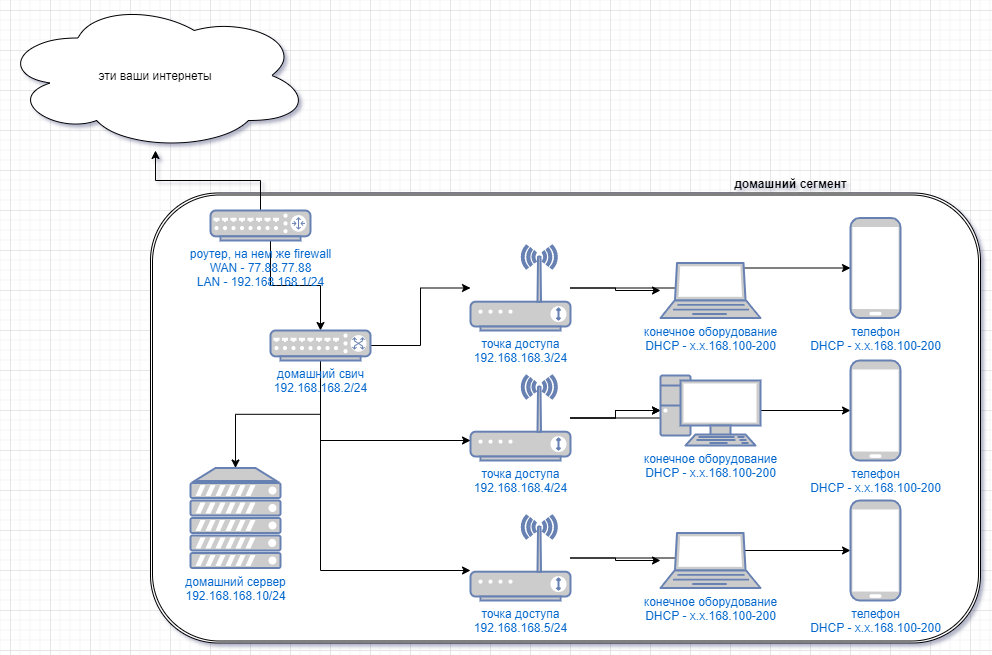

The diagram above was exported from draw.io. Its source (the exported page's mxGraphModel, read from the mxfile embedded in the PNG):
<mxGraphModel dx="1312" dy="952" grid="1" gridSize="10" guides="1" tooltips="1" connect="1" arrows="1" fold="1" page="1" pageScale="1" pageWidth="1169" pageHeight="827" math="0" shadow="0">
  <root>
    <mxCell id="0" />
    <mxCell id="1" parent="0" />
    <mxCell id="wY4y-216xFWKV7aUL6rn-1" value="" style="shape=ext;double=1;rounded=1;whiteSpace=wrap;html=1;" vertex="1" parent="1">
      <mxGeometry x="300" y="302.5" width="830" height="450" as="geometry" />
    </mxCell>
    <mxCell id="wY4y-216xFWKV7aUL6rn-2" value="&lt;b&gt;домашний сегмент&lt;/b&gt;" style="text;html=1;align=center;verticalAlign=middle;resizable=0;points=[];autosize=1;strokeColor=none;fillColor=none;" vertex="1" parent="1">
      <mxGeometry x="875" y="282.5" width="130" height="20" as="geometry" />
    </mxCell>
    <mxCell id="wY4y-216xFWKV7aUL6rn-40" style="edgeStyle=orthogonalEdgeStyle;rounded=0;orthogonalLoop=1;jettySize=auto;html=1;" edge="1" parent="1" source="wY4y-216xFWKV7aUL6rn-10" target="wY4y-216xFWKV7aUL6rn-22">
      <mxGeometry relative="1" as="geometry" />
    </mxCell>
    <mxCell id="wY4y-216xFWKV7aUL6rn-41" style="edgeStyle=orthogonalEdgeStyle;rounded=0;orthogonalLoop=1;jettySize=auto;html=1;" edge="1" parent="1" source="wY4y-216xFWKV7aUL6rn-10" target="wY4y-216xFWKV7aUL6rn-14">
      <mxGeometry relative="1" as="geometry" />
    </mxCell>
    <mxCell id="wY4y-216xFWKV7aUL6rn-10" value="точка доступа&lt;br&gt;192.168.168.5/24" style="fontColor=#0066CC;verticalAlign=top;verticalLabelPosition=bottom;labelPosition=center;align=center;html=1;outlineConnect=0;fillColor=#CCCCCC;strokeColor=#6881B3;gradientColor=none;gradientDirection=north;strokeWidth=2;shape=mxgraph.networks.wireless_modem;" vertex="1" parent="1">
      <mxGeometry x="620" y="625" width="100" height="85" as="geometry" />
    </mxCell>
    <mxCell id="wY4y-216xFWKV7aUL6rn-38" style="edgeStyle=orthogonalEdgeStyle;rounded=0;orthogonalLoop=1;jettySize=auto;html=1;" edge="1" parent="1" source="wY4y-216xFWKV7aUL6rn-11" target="wY4y-216xFWKV7aUL6rn-23">
      <mxGeometry relative="1" as="geometry" />
    </mxCell>
    <mxCell id="wY4y-216xFWKV7aUL6rn-42" style="edgeStyle=orthogonalEdgeStyle;rounded=0;orthogonalLoop=1;jettySize=auto;html=1;" edge="1" parent="1" source="wY4y-216xFWKV7aUL6rn-11" target="wY4y-216xFWKV7aUL6rn-23">
      <mxGeometry relative="1" as="geometry" />
    </mxCell>
    <mxCell id="wY4y-216xFWKV7aUL6rn-43" style="edgeStyle=orthogonalEdgeStyle;rounded=0;orthogonalLoop=1;jettySize=auto;html=1;" edge="1" parent="1" source="wY4y-216xFWKV7aUL6rn-11" target="wY4y-216xFWKV7aUL6rn-15">
      <mxGeometry relative="1" as="geometry" />
    </mxCell>
    <mxCell id="wY4y-216xFWKV7aUL6rn-11" value="точка доступа&lt;br&gt;192.168.168.4/24" style="fontColor=#0066CC;verticalAlign=top;verticalLabelPosition=bottom;labelPosition=center;align=center;html=1;outlineConnect=0;fillColor=#CCCCCC;strokeColor=#6881B3;gradientColor=none;gradientDirection=north;strokeWidth=2;shape=mxgraph.networks.wireless_modem;" vertex="1" parent="1">
      <mxGeometry x="620" y="485" width="100" height="85" as="geometry" />
    </mxCell>
    <mxCell id="wY4y-216xFWKV7aUL6rn-35" style="edgeStyle=orthogonalEdgeStyle;rounded=0;orthogonalLoop=1;jettySize=auto;html=1;" edge="1" parent="1" source="wY4y-216xFWKV7aUL6rn-12" target="wY4y-216xFWKV7aUL6rn-20">
      <mxGeometry relative="1" as="geometry" />
    </mxCell>
    <mxCell id="wY4y-216xFWKV7aUL6rn-37" style="edgeStyle=orthogonalEdgeStyle;rounded=0;orthogonalLoop=1;jettySize=auto;html=1;" edge="1" parent="1" source="wY4y-216xFWKV7aUL6rn-12" target="wY4y-216xFWKV7aUL6rn-16">
      <mxGeometry relative="1" as="geometry" />
    </mxCell>
    <mxCell id="wY4y-216xFWKV7aUL6rn-12" value="точка доступа&lt;br&gt;192.168.168.3/24" style="fontColor=#0066CC;verticalAlign=top;verticalLabelPosition=bottom;labelPosition=center;align=center;html=1;outlineConnect=0;fillColor=#CCCCCC;strokeColor=#6881B3;gradientColor=none;gradientDirection=north;strokeWidth=2;shape=mxgraph.networks.wireless_modem;" vertex="1" parent="1">
      <mxGeometry x="620" y="355" width="100" height="85" as="geometry" />
    </mxCell>
    <mxCell id="wY4y-216xFWKV7aUL6rn-14" value="телефон&lt;br&gt;DHCP - x.x.168.100-200" style="fontColor=#0066CC;verticalAlign=top;verticalLabelPosition=bottom;labelPosition=center;align=center;html=1;outlineConnect=0;fillColor=#CCCCCC;strokeColor=#6881B3;gradientColor=none;gradientDirection=north;strokeWidth=2;shape=mxgraph.networks.mobile;" vertex="1" parent="1">
      <mxGeometry x="1000" y="610" width="50" height="100" as="geometry" />
    </mxCell>
    <mxCell id="wY4y-216xFWKV7aUL6rn-15" value="телефон&lt;br&gt;DHCP - x.x.168.100-200" style="fontColor=#0066CC;verticalAlign=top;verticalLabelPosition=bottom;labelPosition=center;align=center;html=1;outlineConnect=0;fillColor=#CCCCCC;strokeColor=#6881B3;gradientColor=none;gradientDirection=north;strokeWidth=2;shape=mxgraph.networks.mobile;" vertex="1" parent="1">
      <mxGeometry x="1000" y="470" width="50" height="100" as="geometry" />
    </mxCell>
    <mxCell id="wY4y-216xFWKV7aUL6rn-16" value="телефон&lt;br&gt;DHCP - x.x.168.100-200" style="fontColor=#0066CC;verticalAlign=top;verticalLabelPosition=bottom;labelPosition=center;align=center;html=1;outlineConnect=0;fillColor=#CCCCCC;strokeColor=#6881B3;gradientColor=none;gradientDirection=north;strokeWidth=2;shape=mxgraph.networks.mobile;" vertex="1" parent="1">
      <mxGeometry x="1000" y="327.5" width="50" height="100" as="geometry" />
    </mxCell>
    <mxCell id="wY4y-216xFWKV7aUL6rn-20" value="конечное оборудование&lt;br&gt;DHCP - x.x.168.100-200" style="fontColor=#0066CC;verticalAlign=top;verticalLabelPosition=bottom;labelPosition=center;align=center;html=1;outlineConnect=0;fillColor=#CCCCCC;strokeColor=#6881B3;gradientColor=none;gradientDirection=north;strokeWidth=2;shape=mxgraph.networks.laptop;" vertex="1" parent="1">
      <mxGeometry x="810" y="372.5" width="100" height="55" as="geometry" />
    </mxCell>
    <mxCell id="wY4y-216xFWKV7aUL6rn-22" value="конечное оборудование&lt;br&gt;DHCP - x.x.168.100-200" style="fontColor=#0066CC;verticalAlign=top;verticalLabelPosition=bottom;labelPosition=center;align=center;html=1;outlineConnect=0;fillColor=#CCCCCC;strokeColor=#6881B3;gradientColor=none;gradientDirection=north;strokeWidth=2;shape=mxgraph.networks.laptop;" vertex="1" parent="1">
      <mxGeometry x="810" y="642.5" width="100" height="55" as="geometry" />
    </mxCell>
    <mxCell id="wY4y-216xFWKV7aUL6rn-23" value="конечное оборудование&lt;br&gt;DHCP - x.x.168.100-200" style="fontColor=#0066CC;verticalAlign=top;verticalLabelPosition=bottom;labelPosition=center;align=center;html=1;outlineConnect=0;fillColor=#CCCCCC;strokeColor=#6881B3;gradientColor=none;gradientDirection=north;strokeWidth=2;shape=mxgraph.networks.pc;" vertex="1" parent="1">
      <mxGeometry x="810" y="485" width="100" height="70" as="geometry" />
    </mxCell>
    <mxCell id="wY4y-216xFWKV7aUL6rn-28" value="" style="edgeStyle=orthogonalEdgeStyle;rounded=0;orthogonalLoop=1;jettySize=auto;html=1;" edge="1" parent="1" source="wY4y-216xFWKV7aUL6rn-25" target="wY4y-216xFWKV7aUL6rn-27">
      <mxGeometry relative="1" as="geometry">
        <Array as="points">
          <mxPoint x="420" y="395" />
          <mxPoint x="470" y="395" />
        </Array>
      </mxGeometry>
    </mxCell>
    <mxCell id="wY4y-216xFWKV7aUL6rn-47" style="edgeStyle=orthogonalEdgeStyle;rounded=0;orthogonalLoop=1;jettySize=auto;html=1;" edge="1" parent="1" source="wY4y-216xFWKV7aUL6rn-25" target="wY4y-216xFWKV7aUL6rn-46">
      <mxGeometry relative="1" as="geometry" />
    </mxCell>
    <mxCell id="wY4y-216xFWKV7aUL6rn-25" value="роутер, на нем же firewall&lt;br&gt;WAN - 77.88.77.88&lt;br&gt;LAN - 192.168.168.1/24" style="fontColor=#0066CC;verticalAlign=top;verticalLabelPosition=bottom;labelPosition=center;align=center;html=1;outlineConnect=0;fillColor=#CCCCCC;strokeColor=#6881B3;gradientColor=none;gradientDirection=north;strokeWidth=2;shape=mxgraph.networks.router;" vertex="1" parent="1">
      <mxGeometry x="360" y="320" width="100" height="30" as="geometry" />
    </mxCell>
    <mxCell id="wY4y-216xFWKV7aUL6rn-31" style="edgeStyle=orthogonalEdgeStyle;rounded=0;orthogonalLoop=1;jettySize=auto;html=1;" edge="1" parent="1" source="wY4y-216xFWKV7aUL6rn-27" target="wY4y-216xFWKV7aUL6rn-11">
      <mxGeometry relative="1" as="geometry">
        <Array as="points">
          <mxPoint x="470" y="550" />
        </Array>
      </mxGeometry>
    </mxCell>
    <mxCell id="wY4y-216xFWKV7aUL6rn-32" style="edgeStyle=orthogonalEdgeStyle;rounded=0;orthogonalLoop=1;jettySize=auto;html=1;" edge="1" parent="1" source="wY4y-216xFWKV7aUL6rn-27" target="wY4y-216xFWKV7aUL6rn-10">
      <mxGeometry relative="1" as="geometry">
        <Array as="points">
          <mxPoint x="470" y="680" />
        </Array>
      </mxGeometry>
    </mxCell>
    <mxCell id="wY4y-216xFWKV7aUL6rn-34" value="" style="edgeStyle=orthogonalEdgeStyle;rounded=0;orthogonalLoop=1;jettySize=auto;html=1;" edge="1" parent="1" source="wY4y-216xFWKV7aUL6rn-27" target="wY4y-216xFWKV7aUL6rn-12">
      <mxGeometry relative="1" as="geometry" />
    </mxCell>
    <mxCell id="wY4y-216xFWKV7aUL6rn-45" style="edgeStyle=orthogonalEdgeStyle;rounded=0;orthogonalLoop=1;jettySize=auto;html=1;" edge="1" parent="1" source="wY4y-216xFWKV7aUL6rn-27" target="wY4y-216xFWKV7aUL6rn-44">
      <mxGeometry relative="1" as="geometry" />
    </mxCell>
    <mxCell id="wY4y-216xFWKV7aUL6rn-27" value="домашний свич&lt;br&gt;192.168.168.2/24" style="fontColor=#0066CC;verticalAlign=top;verticalLabelPosition=bottom;labelPosition=center;align=center;html=1;outlineConnect=0;fillColor=#CCCCCC;strokeColor=#6881B3;gradientColor=none;gradientDirection=north;strokeWidth=2;shape=mxgraph.networks.switch;" vertex="1" parent="1">
      <mxGeometry x="420" y="440" width="100" height="30" as="geometry" />
    </mxCell>
    <mxCell id="wY4y-216xFWKV7aUL6rn-44" value="домашний сервер&lt;br&gt;192.168.168.10/24" style="fontColor=#0066CC;verticalAlign=top;verticalLabelPosition=bottom;labelPosition=center;align=center;html=1;outlineConnect=0;fillColor=#CCCCCC;strokeColor=#6881B3;gradientColor=none;gradientDirection=north;strokeWidth=2;shape=mxgraph.networks.server;" vertex="1" parent="1">
      <mxGeometry x="340" y="577.5" width="90" height="100" as="geometry" />
    </mxCell>
    <mxCell id="wY4y-216xFWKV7aUL6rn-46" value="эти ваши интернеты" style="ellipse;shape=cloud;whiteSpace=wrap;html=1;" vertex="1" parent="1">
      <mxGeometry x="150" y="110" width="310" height="150" as="geometry" />
    </mxCell>
  </root>
</mxGraphModel>